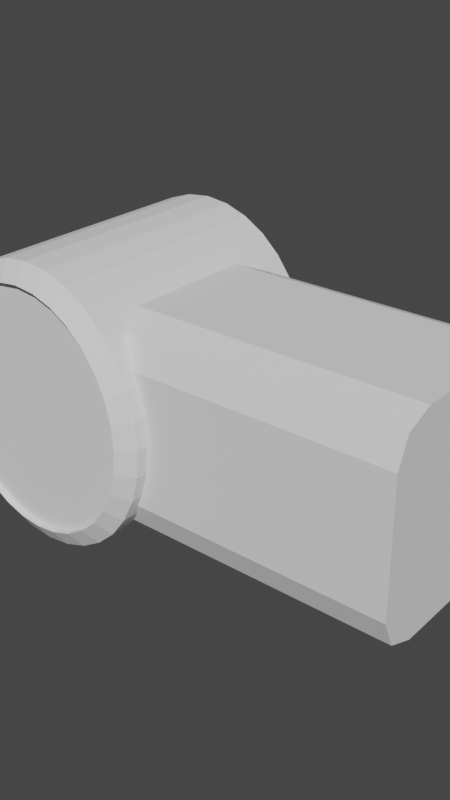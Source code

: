 # Source: simHand_id22.blend  (saved by Blender 2.93.20; exported with 4.5.12 LTS)
import bpy
from mathutils import Matrix  # noqa: F401  (used for matrix-valued properties, if any)

bpy.ops.wm.read_factory_settings(use_empty=True)
scene = bpy.context.scene
scene.name = 'Scene'

# ---- collections
col_collection = bpy.data.collections.new('Collection'); scene.collection.children.link(col_collection)

# ---- world
world_world = bpy.data.worlds.new('World'); scene.world = world_world
world_world.use_nodes = True; world_world.node_tree.nodes.clear()
_N = world_world.node_tree.nodes; _L = world_world.node_tree.links
n0 = _N.new('ShaderNodeOutputWorld'); n0.name = 'World Output'; n0.location = (300, 300)
n1 = _N.new('ShaderNodeBackground'); n1.name = 'Background'; n1.location = (10, 300)
n1.inputs[0].default_value = (0.05088, 0.05088, 0.05088, 1.0)
_L.new(n1.outputs[0], n0.inputs[0])
n0.is_active_output = True
world_world.color = (0.05088, 0.05088, 0.05088)
world_world.use_sun_shadow = False
world_world.sun_shadow_jitter_overblur = 0.0

# ---- meshes
me_cube_005 = bpy.data.meshes.new('Cube.005')
me_cube_005.from_pydata([(0.05473, -0.08259, -0.125), (0.05473, -0.1289, -0.07872), (0.05473, -0.1153, -0.1114), (0.05473, -0.1289, 0.07872), (0.05473, -0.08259, 0.125), (0.05473, -0.1153, 0.1114), (0.05473, 0.1211, -0.07872), (0.05473, 0.07485, -0.125), (0.05473, 0.1076, -0.1114), (0.05473, 0.07485, 0.125), (0.05473, 0.1211, 0.07872), (0.05473, 0.1076, 0.1114), (0.3047, -0.1289, -0.07872), (0.3047, -0.08259, -0.125), (0.3047, -0.1153, -0.1114), (0.3047, -0.08259, 0.125), (0.3047, -0.1289, 0.07872), (0.3047, -0.1153, 0.1114), (0.3047, 0.07485, -0.125), (0.3047, 0.1211, -0.07872), (0.3047, 0.1076, -0.1114), (0.3047, 0.1211, 0.07872), (0.3047, 0.07485, 0.125), (0.3047, 0.1076, 0.1114), (2.682e-07, 0.1435, 0.1673), (2.682e-07, -0.1435, 0.1673), (0.02025, 0.1435, 0.164), (0.02025, -0.1435, 0.164), (0.03972, 0.1435, 0.1545), (0.03972, -0.1435, 0.1545), (0.05766, 0.1435, 0.1391), (0.05766, -0.1435, 0.1391), (0.07339, 0.1435, 0.1183), (0.07339, -0.1435, 0.1183), (0.08629, 0.1435, 0.09292), (0.08629, -0.1435, 0.09292), (0.09589, 0.1435, 0.06401), (0.09589, -0.1435, 0.06401), (0.1018, 0.1435, 0.03263), (0.1018, -0.1435, 0.03263), (0.1038, 0.1435, -3.638e-08), (0.1038, -0.1435, -4.86e-08), (0.1018, 0.1435, -0.03263), (0.1018, -0.1435, -0.03263), (0.09589, 0.1435, -0.06401), (0.09589, -0.1435, -0.06401), (0.08629, 0.1435, -0.09292), (0.08629, -0.1435, -0.09293), (0.07339, 0.1435, -0.1183), (0.07339, -0.1435, -0.1183), (0.05766, 0.1435, -0.1391), (0.05766, -0.1435, -0.1391), (0.03972, 0.1435, -0.1545), (0.03972, -0.1435, -0.1545), (0.02025, 0.1435, -0.164), (0.02025, -0.1435, -0.164), (2.235e-07, 0.1435, -0.1673), (2.235e-07, -0.1435, -0.1673), (-0.02025, 0.1435, -0.164), (-0.02025, -0.1435, -0.164), (-0.03972, 0.1435, -0.1545), (-0.03972, -0.1435, -0.1545), (-0.05766, 0.1435, -0.1391), (-0.05766, -0.1435, -0.1391), (-0.07339, 0.1435, -0.1183), (-0.07339, -0.1435, -0.1183), (-0.08629, 0.1435, -0.09292), (-0.08629, -0.1435, -0.09292), (-0.09588, 0.1435, -0.06401), (-0.09588, -0.1435, -0.06401), (-0.1018, 0.1435, -0.03263), (-0.1018, -0.1435, -0.03263), (-0.1038, 0.1435, 1.125e-07), (-0.1038, -0.1435, 1.003e-07), (-0.1018, 0.1435, 0.03263), (-0.1018, -0.1435, 0.03263), (-0.09588, 0.1435, 0.06401), (-0.09588, -0.1435, 0.06401), (-0.08629, 0.1435, 0.09293), (-0.08629, -0.1435, 0.09293), (-0.07339, 0.1435, 0.1183), (-0.07339, -0.1435, 0.1183), (-0.05766, 0.1435, 0.1391), (-0.05766, -0.1435, 0.1391), (-0.03972, 0.1435, 0.1545), (-0.03972, -0.1435, 0.1545), (-0.02025, 0.1435, 0.164), (-0.02025, -0.1435, 0.164), (2.682e-07, 0.1435, 0.1673), (0.02025, 0.1435, 0.164), (0.02025, -0.1435, 0.164), (2.682e-07, -0.1435, 0.1673), (0.03972, 0.1435, 0.1545), (0.03972, -0.1435, 0.1545), (0.05766, 0.1435, 0.1391), (0.05766, -0.1435, 0.1391), (0.07339, 0.1435, 0.1183), (0.07339, -0.1435, 0.1183), (0.08629, 0.1435, 0.09292), (0.08629, -0.1435, 0.09292), (0.09589, 0.1435, 0.06401), (0.09589, -0.1435, 0.06401), (0.1018, 0.1435, 0.03263), (0.1018, -0.1435, 0.03263), (0.1038, 0.1435, -3.638e-08), (0.1038, -0.1435, -4.86e-08), (0.1018, 0.1435, -0.03263), (0.1018, -0.1435, -0.03263), (0.09589, 0.1435, -0.06401), (0.09589, -0.1435, -0.06401), (0.08629, 0.1435, -0.09292), (0.08629, -0.1435, -0.09293), (0.07339, 0.1435, -0.1183), (0.07339, -0.1435, -0.1183), (0.05766, 0.1435, -0.1391), (0.05766, -0.1435, -0.1391), (0.03972, 0.1435, -0.1545), (0.03972, -0.1435, -0.1545), (0.02025, 0.1435, -0.164), (0.02025, -0.1435, -0.164), (2.235e-07, 0.1435, -0.1673), (2.235e-07, -0.1435, -0.1673), (-0.02025, 0.1435, -0.164), (-0.02025, -0.1435, -0.164), (-0.03972, 0.1435, -0.1545), (-0.03972, -0.1435, -0.1545), (-0.05766, 0.1435, -0.1391), (-0.05766, -0.1435, -0.1391), (-0.07339, 0.1435, -0.1183), (-0.07339, -0.1435, -0.1183), (-0.08629, 0.1435, -0.09292), (-0.08629, -0.1435, -0.09292), (-0.09588, 0.1435, -0.06401), (-0.09588, -0.1435, -0.06401), (-0.1018, 0.1435, -0.03263), (-0.1018, -0.1435, -0.03263), (-0.1038, 0.1435, 1.125e-07), (-0.1038, -0.1435, 1.003e-07), (-0.1018, 0.1435, 0.03263), (-0.1018, -0.1435, 0.03263), (-0.09588, 0.1435, 0.06401), (-0.09588, -0.1435, 0.06401), (-0.08629, 0.1435, 0.09293), (-0.08629, -0.1435, 0.09293), (-0.07339, 0.1435, 0.1183), (-0.07339, -0.1435, 0.1183), (-0.05766, 0.1435, 0.1391), (-0.05766, -0.1435, 0.1391), (-0.03972, 0.1435, 0.1545), (-0.03972, -0.1435, 0.1545), (-0.02025, 0.1435, 0.164), (-0.02025, -0.1435, 0.164), (2.682e-07, 0.1435, 0.1673), (0.02025, 0.1435, 0.164), (0.02025, -0.1435, 0.164), (2.682e-07, -0.1435, 0.1673), (0.03972, 0.1435, 0.1545), (0.03972, -0.1435, 0.1545), (0.05766, 0.1435, 0.1391), (0.05766, -0.1435, 0.1391), (0.07339, 0.1435, 0.1183), (0.07339, -0.1435, 0.1183), (0.08629, 0.1435, 0.09292), (0.08629, -0.1435, 0.09292), (0.09589, 0.1435, 0.06401), (0.09589, -0.1435, 0.06401), (0.1018, 0.1435, 0.03263), (0.1018, -0.1435, 0.03263), (0.1038, 0.1435, -3.638e-08), (0.1038, -0.1435, -4.86e-08), (0.1018, 0.1435, -0.03263), (0.1018, -0.1435, -0.03263), (0.09589, 0.1435, -0.06401), (0.09589, -0.1435, -0.06401), (0.08629, 0.1435, -0.09292), (0.08629, -0.1435, -0.09293), (0.07339, 0.1435, -0.1183), (0.07339, -0.1435, -0.1183), (0.05766, 0.1435, -0.1391), (0.05766, -0.1435, -0.1391), (0.03972, 0.1435, -0.1545), (0.03972, -0.1435, -0.1545), (0.02025, 0.1435, -0.164), (0.02025, -0.1435, -0.164), (2.235e-07, 0.1435, -0.1673), (2.235e-07, -0.1435, -0.1673), (-0.02025, 0.1435, -0.164), (-0.02025, -0.1435, -0.164), (-0.03972, 0.1435, -0.1545), (-0.03972, -0.1435, -0.1545), (-0.05766, 0.1435, -0.1391), (-0.05766, -0.1435, -0.1391), (-0.07339, 0.1435, -0.1183), (-0.07339, -0.1435, -0.1183), (-0.08629, 0.1435, -0.09292), (-0.08629, -0.1435, -0.09292), (-0.09588, 0.1435, -0.06401), (-0.09588, -0.1435, -0.06401), (-0.1018, 0.1435, -0.03263), (-0.1018, -0.1435, -0.03263), (-0.1038, 0.1435, 1.125e-07), (-0.1038, -0.1435, 1.003e-07), (-0.1018, 0.1435, 0.03263), (-0.1018, -0.1435, 0.03263), (-0.09588, 0.1435, 0.06401), (-0.09588, -0.1435, 0.06401), (-0.08629, 0.1435, 0.09293), (-0.08629, -0.1435, 0.09293), (-0.07339, 0.1435, 0.1183), (-0.07339, -0.1435, 0.1183), (-0.05766, 0.1435, 0.1391), (-0.05766, -0.1435, 0.1391), (-0.03972, 0.1435, 0.1545), (-0.03972, -0.1435, 0.1545), (-0.02025, 0.1435, 0.164), (-0.02025, -0.1435, 0.164), (2.682e-07, 0.1581, 0.1453), (0.01759, 0.1581, 0.1425), (0.01759, -0.1581, 0.1425), (2.682e-07, -0.1581, 0.1453), (0.03451, 0.1581, 0.1343), (0.03451, -0.1581, 0.1343), (0.0501, 0.1581, 0.1208), (0.0501, -0.1581, 0.1208), (0.06376, 0.1581, 0.1028), (0.06376, -0.1581, 0.1028), (0.07498, 0.1581, 0.08074), (0.07498, -0.1581, 0.08074), (0.08331, 0.1581, 0.05561), (0.08331, -0.1581, 0.05561), (0.08844, 0.1581, 0.02835), (0.08844, -0.1581, 0.02835), (0.09018, 0.1581, -3.228e-08), (0.09018, -0.1581, -4.254e-08), (0.08844, 0.1581, -0.02835), (0.08844, -0.1581, -0.02835), (0.08331, 0.1581, -0.05561), (0.08331, -0.1581, -0.05561), (0.07498, 0.1581, -0.08074), (0.07498, -0.1581, -0.08074), (0.06376, 0.1581, -0.1028), (0.06376, -0.1581, -0.1028), (0.0501, 0.1581, -0.1208), (0.0501, -0.1581, -0.1208), (0.03451, 0.1581, -0.1343), (0.03451, -0.1581, -0.1343), (0.01759, 0.1581, -0.1425), (0.01759, -0.1581, -0.1425), (2.384e-07, 0.1581, -0.1453), (2.384e-07, -0.1581, -0.1453), (-0.01759, 0.1581, -0.1425), (-0.01759, -0.1581, -0.1425), (-0.03451, 0.1581, -0.1343), (-0.03451, -0.1581, -0.1343), (-0.0501, 0.1581, -0.1208), (-0.0501, -0.1581, -0.1208), (-0.06376, 0.1581, -0.1028), (-0.06376, -0.1581, -0.1028), (-0.07498, 0.1581, -0.08074), (-0.07498, -0.1581, -0.08074), (-0.08331, 0.1581, -0.05561), (-0.08331, -0.1581, -0.05561), (-0.08844, 0.1581, -0.02835), (-0.08844, -0.1581, -0.02835), (-0.09018, 0.1581, 9.706e-08), (-0.09018, -0.1581, 8.681e-08), (-0.08844, 0.1581, 0.02835), (-0.08844, -0.1581, 0.02835), (-0.08331, 0.1581, 0.05561), (-0.08331, -0.1581, 0.05561), (-0.07498, 0.1581, 0.08074), (-0.07498, -0.1581, 0.08074), (-0.06376, 0.1581, 0.1028), (-0.06376, -0.1581, 0.1028), (-0.0501, 0.1581, 0.1208), (-0.0501, -0.1581, 0.1208), (-0.03451, 0.1581, 0.1343), (-0.03451, -0.1581, 0.1343), (-0.01759, 0.1581, 0.1425), (-0.01759, -0.1581, 0.1425), (2.682e-07, 0.1581, 0.1453), (0.01759, 0.1581, 0.1425), (0.01759, -0.1581, 0.1425), (2.682e-07, -0.1581, 0.1453), (0.03451, 0.1581, 0.1343), (0.03451, -0.1581, 0.1343), (0.0501, 0.1581, 0.1208), (0.0501, -0.1581, 0.1208), (0.06376, 0.1581, 0.1028), (0.06376, -0.1581, 0.1028), (0.07498, 0.1581, 0.08074), (0.07498, -0.1581, 0.08074), (0.08331, 0.1581, 0.05561), (0.08331, -0.1581, 0.05561), (0.08844, 0.1581, 0.02835), (0.08844, -0.1581, 0.02835), (0.09018, 0.1581, -3.228e-08), (0.09018, -0.1581, -4.254e-08), (0.08844, 0.1581, -0.02835), (0.08844, -0.1581, -0.02835), (0.08331, 0.1581, -0.05561), (0.08331, -0.1581, -0.05561), (0.07498, 0.1581, -0.08074), (0.07498, -0.1581, -0.08074), (0.06376, 0.1581, -0.1028), (0.06376, -0.1581, -0.1028), (0.0501, 0.1581, -0.1208), (0.0501, -0.1581, -0.1208), (0.03451, 0.1581, -0.1343), (0.03451, -0.1581, -0.1343), (0.01759, 0.1581, -0.1425), (0.01759, -0.1581, -0.1425), (2.384e-07, 0.1581, -0.1453), (2.384e-07, -0.1581, -0.1453), (-0.01759, 0.1581, -0.1425), (-0.01759, -0.1581, -0.1425), (-0.03451, 0.1581, -0.1343), (-0.03451, -0.1581, -0.1343), (-0.0501, 0.1581, -0.1208), (-0.0501, -0.1581, -0.1208), (-0.06376, 0.1581, -0.1028), (-0.06376, -0.1581, -0.1028), (-0.07498, 0.1581, -0.08074), (-0.07498, -0.1581, -0.08074), (-0.08331, 0.1581, -0.05561), (-0.08331, -0.1581, -0.05561), (-0.08844, 0.1581, -0.02835), (-0.08844, -0.1581, -0.02835), (-0.09018, 0.1581, 9.706e-08), (-0.09018, -0.1581, 8.681e-08), (-0.08844, 0.1581, 0.02835), (-0.08844, -0.1581, 0.02835), (-0.08331, 0.1581, 0.05561), (-0.08331, -0.1581, 0.05561), (-0.07498, 0.1581, 0.08074), (-0.07498, -0.1581, 0.08074), (-0.06376, 0.1581, 0.1028), (-0.06376, -0.1581, 0.1028), (-0.0501, 0.1581, 0.1208), (-0.0501, -0.1581, 0.1208), (-0.03451, 0.1581, 0.1343), (-0.03451, -0.1581, 0.1343), (-0.01759, 0.1581, 0.1425), (-0.01759, -0.1581, 0.1425), (2.682e-07, 0.1505, 0.1453), (0.01759, 0.1505, 0.1425), (0.01759, -0.1505, 0.1425), (2.682e-07, -0.1505, 0.1453), (0.03451, 0.1505, 0.1343), (0.03451, -0.1505, 0.1343), (0.0501, 0.1505, 0.1208), (0.0501, -0.1505, 0.1208), (0.06376, 0.1505, 0.1028), (0.06376, -0.1505, 0.1028), (0.07498, 0.1505, 0.08074), (0.07498, -0.1505, 0.08074), (0.08331, 0.1505, 0.05561), (0.08331, -0.1505, 0.05561), (0.08844, 0.1505, 0.02835), (0.08844, -0.1505, 0.02835), (0.09018, 0.1505, -3.116e-08), (0.09018, -0.1505, -4.367e-08), (0.08844, 0.1505, -0.02835), (0.08844, -0.1505, -0.02835), (0.08331, 0.1505, -0.05561), (0.08331, -0.1505, -0.05561), (0.07498, 0.1505, -0.08074), (0.07498, -0.1505, -0.08074), (0.06376, 0.1505, -0.1028), (0.06376, -0.1505, -0.1028), (0.0501, 0.1505, -0.1208), (0.0501, -0.1505, -0.1208), (0.03451, 0.1505, -0.1343), (0.03451, -0.1505, -0.1343), (0.01759, 0.1505, -0.1425), (0.01759, -0.1505, -0.1425), (2.384e-07, 0.1505, -0.1453), (2.384e-07, -0.1505, -0.1453), (-0.01759, 0.1505, -0.1425), (-0.01759, -0.1505, -0.1425), (-0.03451, 0.1505, -0.1343), (-0.03451, -0.1505, -0.1343), (-0.0501, 0.1505, -0.1208), (-0.0501, -0.1505, -0.1208), (-0.06376, 0.1505, -0.1028), (-0.06376, -0.1505, -0.1028), (-0.07498, 0.1505, -0.08074), (-0.07498, -0.1505, -0.08074), (-0.08331, 0.1505, -0.05561), (-0.08331, -0.1505, -0.05561), (-0.08844, 0.1505, -0.02835), (-0.08844, -0.1505, -0.02835), (-0.09018, 0.1505, 9.819e-08), (-0.09018, -0.1505, 8.568e-08), (-0.08844, 0.1505, 0.02835), (-0.08844, -0.1505, 0.02835), (-0.08331, 0.1505, 0.05561), (-0.08331, -0.1505, 0.05561), (-0.07498, 0.1505, 0.08074), (-0.07498, -0.1505, 0.08074), (-0.06376, 0.1505, 0.1028), (-0.06376, -0.1505, 0.1028), (-0.0501, 0.1505, 0.1208), (-0.0501, -0.1505, 0.1208), (-0.03451, 0.1505, 0.1343), (-0.03451, -0.1505, 0.1343), (-0.01759, 0.1505, 0.1425), (-0.01759, -0.1505, 0.1425)], [], [(12, 16, 3, 1), (18, 20, 19, 21, 23, 22, 15, 17, 16, 12, 14, 13), (22, 9, 4, 15), (0, 2, 1, 3, 5, 4, 9, 11, 10, 6, 8, 7), (6, 10, 21, 19), (18, 7, 8, 20), (20, 8, 6, 19), (9, 22, 23, 11), (11, 23, 21, 10), (0, 13, 14, 2), (2, 14, 12, 1), (15, 4, 5, 17), (17, 5, 3, 16), (7, 18, 13, 0), (24, 25, 27, 26), (26, 27, 29, 28), (28, 29, 31, 30), (30, 31, 33, 32), (32, 33, 35, 34), (34, 35, 37, 36), (36, 37, 39, 38), (38, 39, 41, 40), (40, 41, 43, 42), (42, 43, 45, 44), (44, 45, 47, 46), (46, 47, 49, 48), (48, 49, 51, 50), (50, 51, 53, 52), (52, 53, 55, 54), (54, 55, 57, 56), (56, 57, 59, 58), (58, 59, 61, 60), (60, 61, 63, 62), (62, 63, 65, 64), (64, 65, 67, 66), (66, 67, 69, 68), (68, 69, 71, 70), (70, 71, 73, 72), (72, 73, 75, 74), (74, 75, 77, 76), (76, 77, 79, 78), (78, 79, 81, 80), (80, 81, 83, 82), (82, 83, 85, 84), (61, 59, 123, 125), (84, 85, 87, 86), (86, 87, 25, 24), (76, 78, 142, 140), (150, 88, 152, 214), (99, 97, 161, 163), (27, 25, 91, 90), (79, 77, 141, 143), (42, 44, 108, 106), (60, 62, 126, 124), (45, 43, 107, 109), (78, 80, 144, 142), (63, 61, 125, 127), (26, 28, 92, 89), (81, 79, 143, 145), (44, 46, 110, 108), (29, 27, 90, 93), (62, 64, 128, 126), (47, 45, 109, 111), (80, 82, 146, 144), (65, 63, 127, 129), (28, 30, 94, 92), (83, 81, 145, 147), (46, 48, 112, 110), (31, 29, 93, 95), (64, 66, 130, 128), (49, 47, 111, 113), (82, 84, 148, 146), (67, 65, 129, 131), (30, 32, 96, 94), (85, 83, 147, 149), (48, 50, 114, 112), (33, 31, 95, 97), (66, 68, 132, 130), (51, 49, 113, 115), (84, 86, 150, 148), (69, 67, 131, 133), (32, 34, 98, 96), (87, 85, 149, 151), (50, 52, 116, 114), (35, 33, 97, 99), (68, 70, 134, 132), (53, 51, 115, 117), (86, 24, 88, 150), (71, 69, 133, 135), (34, 36, 100, 98), (25, 87, 151, 91), (52, 54, 118, 116), (37, 35, 99, 101), (70, 72, 136, 134), (55, 53, 117, 119), (73, 71, 135, 137), (36, 38, 102, 100), (54, 56, 120, 118), (39, 37, 101, 103), (72, 74, 138, 136), (57, 55, 119, 121), (75, 73, 137, 139), (38, 40, 104, 102), (56, 58, 122, 120), (41, 39, 103, 105), (74, 76, 140, 138), (59, 57, 121, 123), (77, 75, 139, 141), (40, 42, 106, 104), (58, 60, 124, 122), (43, 41, 105, 107), (24, 26, 89, 88), (193, 191, 255, 257), (164, 166, 230, 228), (124, 126, 190, 188), (98, 100, 164, 162), (91, 151, 215, 155), (127, 125, 189, 191), (101, 99, 163, 165), (126, 128, 192, 190), (100, 102, 166, 164), (129, 127, 191, 193), (103, 101, 165, 167), (128, 130, 194, 192), (102, 104, 168, 166), (131, 129, 193, 195), (105, 103, 167, 169), (130, 132, 196, 194), (104, 106, 170, 168), (133, 131, 195, 197), (107, 105, 169, 171), (132, 134, 198, 196), (106, 108, 172, 170), (135, 133, 197, 199), (109, 107, 171, 173), (134, 136, 200, 198), (108, 110, 174, 172), (137, 135, 199, 201), (111, 109, 173, 175), (136, 138, 202, 200), (110, 112, 176, 174), (139, 137, 201, 203), (113, 111, 175, 177), (138, 140, 204, 202), (112, 114, 178, 176), (141, 139, 203, 205), (115, 113, 177, 179), (140, 142, 206, 204), (114, 116, 180, 178), (88, 89, 153, 152), (143, 141, 205, 207), (117, 115, 179, 181), (90, 91, 155, 154), (142, 144, 208, 206), (116, 118, 182, 180), (89, 92, 156, 153), (145, 143, 207, 209), (119, 117, 181, 183), (93, 90, 154, 157), (144, 146, 210, 208), (118, 120, 184, 182), (92, 94, 158, 156), (147, 145, 209, 211), (121, 119, 183, 185), (95, 93, 157, 159), (146, 148, 212, 210), (120, 122, 186, 184), (94, 96, 160, 158), (149, 147, 211, 213), (123, 121, 185, 187), (97, 95, 159, 161), (148, 150, 214, 212), (122, 124, 188, 186), (96, 98, 162, 160), (151, 149, 213, 215), (125, 123, 187, 189), (258, 260, 324, 322), (233, 231, 295, 297), (167, 165, 229, 231), (192, 194, 258, 256), (166, 168, 232, 230), (195, 193, 257, 259), (169, 167, 231, 233), (194, 196, 260, 258), (168, 170, 234, 232), (197, 195, 259, 261), (171, 169, 233, 235), (196, 198, 262, 260), (170, 172, 236, 234), (199, 197, 261, 263), (173, 171, 235, 237), (198, 200, 264, 262), (172, 174, 238, 236), (201, 199, 263, 265), (175, 173, 237, 239), (200, 202, 266, 264), (174, 176, 240, 238), (203, 201, 265, 267), (177, 175, 239, 241), (202, 204, 268, 266), (176, 178, 242, 240), (205, 203, 267, 269), (179, 177, 241, 243), (204, 206, 270, 268), (178, 180, 244, 242), (152, 153, 217, 216), (207, 205, 269, 271), (181, 179, 243, 245), (154, 155, 219, 218), (206, 208, 272, 270), (180, 182, 246, 244), (153, 156, 220, 217), (209, 207, 271, 273), (183, 181, 245, 247), (157, 154, 218, 221), (208, 210, 274, 272), (182, 184, 248, 246), (156, 158, 222, 220), (211, 209, 273, 275), (185, 183, 247, 249), (159, 157, 221, 223), (210, 212, 276, 274), (184, 186, 250, 248), (158, 160, 224, 222), (213, 211, 275, 277), (187, 185, 249, 251), (161, 159, 223, 225), (212, 214, 278, 276), (186, 188, 252, 250), (160, 162, 226, 224), (215, 213, 277, 279), (189, 187, 251, 253), (163, 161, 225, 227), (214, 152, 216, 278), (188, 190, 254, 252), (162, 164, 228, 226), (155, 215, 279, 219), (191, 189, 253, 255), (165, 163, 227, 229), (190, 192, 256, 254), (327, 325, 389, 391), (298, 300, 364, 362), (232, 234, 298, 296), (261, 259, 323, 325), (235, 233, 297, 299), (260, 262, 326, 324), (234, 236, 300, 298), (263, 261, 325, 327), (237, 235, 299, 301), (262, 264, 328, 326), (236, 238, 302, 300), (265, 263, 327, 329), (239, 237, 301, 303), (264, 266, 330, 328), (238, 240, 304, 302), (267, 265, 329, 331), (241, 239, 303, 305), (266, 268, 332, 330), (240, 242, 306, 304), (269, 267, 331, 333), (243, 241, 305, 307), (268, 270, 334, 332), (242, 244, 308, 306), (216, 217, 281, 280), (271, 269, 333, 335), (245, 243, 307, 309), (218, 219, 283, 282), (270, 272, 336, 334), (244, 246, 310, 308), (217, 220, 284, 281), (273, 271, 335, 337), (247, 245, 309, 311), (221, 218, 282, 285), (272, 274, 338, 336), (246, 248, 312, 310), (220, 222, 286, 284), (275, 273, 337, 339), (249, 247, 311, 313), (223, 221, 285, 287), (274, 276, 340, 338), (248, 250, 314, 312), (222, 224, 288, 286), (277, 275, 339, 341), (251, 249, 313, 315), (225, 223, 287, 289), (276, 278, 342, 340), (250, 252, 316, 314), (224, 226, 290, 288), (279, 277, 341, 343), (253, 251, 315, 317), (227, 225, 289, 291), (278, 216, 280, 342), (252, 254, 318, 316), (226, 228, 292, 290), (219, 279, 343, 283), (255, 253, 317, 319), (229, 227, 291, 293), (254, 256, 320, 318), (228, 230, 294, 292), (257, 255, 319, 321), (231, 229, 293, 295), (256, 258, 322, 320), (230, 232, 296, 294), (259, 257, 321, 323), (346, 347, 407, 405, 403, 401, 399, 397, 395, 393, 391, 389, 387, 385, 383, 381, 379, 377, 375, 373, 371, 369, 367, 365, 363, 361, 359, 357, 355, 353, 351, 349), (344, 345, 348, 350, 352, 354, 356, 358, 360, 362, 364, 366, 368, 370, 372, 374, 376, 378, 380, 382, 384, 386, 388, 390, 392, 394, 396, 398, 400, 402, 404, 406), (301, 299, 363, 365), (326, 328, 392, 390), (300, 302, 366, 364), (329, 327, 391, 393), (303, 301, 365, 367), (328, 330, 394, 392), (302, 304, 368, 366), (331, 329, 393, 395), (305, 303, 367, 369), (330, 332, 396, 394), (304, 306, 370, 368), (333, 331, 395, 397), (307, 305, 369, 371), (332, 334, 398, 396), (306, 308, 372, 370), (280, 281, 345, 344), (335, 333, 397, 399), (309, 307, 371, 373), (282, 283, 347, 346), (334, 336, 400, 398), (308, 310, 374, 372), (281, 284, 348, 345), (337, 335, 399, 401), (311, 309, 373, 375), (285, 282, 346, 349), (336, 338, 402, 400), (310, 312, 376, 374), (284, 286, 350, 348), (339, 337, 401, 403), (313, 311, 375, 377), (287, 285, 349, 351), (338, 340, 404, 402), (312, 314, 378, 376), (286, 288, 352, 350), (341, 339, 403, 405), (315, 313, 377, 379), (289, 287, 351, 353), (340, 342, 406, 404), (314, 316, 380, 378), (288, 290, 354, 352), (343, 341, 405, 407), (317, 315, 379, 381), (291, 289, 353, 355), (342, 280, 344, 406), (316, 318, 382, 380), (290, 292, 356, 354), (283, 343, 407, 347), (319, 317, 381, 383), (293, 291, 355, 357), (318, 320, 384, 382), (292, 294, 358, 356), (321, 319, 383, 385), (295, 293, 357, 359), (320, 322, 386, 384), (294, 296, 360, 358), (323, 321, 385, 387), (297, 295, 359, 361), (322, 324, 388, 386), (296, 298, 362, 360), (325, 323, 387, 389), (299, 297, 361, 363), (324, 326, 390, 388)])
_uv = me_cube_005.uv_layers.new(name='UVMap')
_uv.uv.foreach_set('vector', [0.4213, 0.75, 0.5787, 0.75, 0.5787, 1.0, 0.4213, 1.0, 0.375, 0.5463, 0.3886, 0.5136, 0.4213, 0.5, 0.5787, 0.5, 0.6114, 0.5136, 0.625, 0.5463, 0.625, 0.7037, 0.6114, 0.7364, 0.5787, 0.75, 0.4213, 0.75, 0.3886, 0.7364, 0.375, 0.7037, 0.625, 0.5463, 0.875, 0.5463, 0.875, 0.7037, 0.625, 0.7037, 0.375, 0.04628, 0.3886, 0.01355, 0.4213, 0.0, 0.5787, 0.0, 0.6114, 0.01355, 0.625, 0.04628, 0.625, 0.2037, 0.6114, 0.2364, 0.5787, 0.25, 0.4213, 0.25, 0.3886, 0.2364, 0.375, 0.2037, 0.4213, 0.25, 0.5787, 0.25, 0.5787, 0.5, 0.4213, 0.5, 0.375, 0.5463, 0.125, 0.5463, 0.125, 0.5, 0.375, 0.5, 0.375, 0.5, 0.375, 0.25, 0.4213, 0.25, 0.4213, 0.5, 0.875, 0.5463, 0.625, 0.5463, 0.625, 0.5, 0.875, 0.5, 0.625, 0.25, 0.625, 0.5, 0.5787, 0.5, 0.5787, 0.25, 0.125, 0.7037, 0.375, 0.7037, 0.375, 0.75, 0.125, 0.75, 0.375, 1.0, 0.375, 0.75, 0.4213, 0.75, 0.4213, 1.0, 0.625, 0.7037, 0.875, 0.7037, 0.875, 0.75, 0.625, 0.75, 0.625, 0.75, 0.625, 1.0, 0.5787, 1.0, 0.5787, 0.75, 0.125, 0.5463, 0.375, 0.5463, 0.375, 0.7037, 0.125, 0.7037, 1.0, 0.5, 1.0, 1.0, 0.9688, 1.0, 0.9688, 0.5, 0.9688, 0.5, 0.9688, 1.0, 0.9375, 1.0, 0.9375, 0.5, 0.9375, 0.5, 0.9375, 1.0, 0.9062, 1.0, 0.9062, 0.5, 0.9062, 0.5, 0.9062, 1.0, 0.875, 1.0, 0.875, 0.5, 0.875, 0.5, 0.875, 1.0, 0.8438, 1.0, 0.8438, 0.5, 0.8438, 0.5, 0.8438, 1.0, 0.8125, 1.0, 0.8125, 0.5, 0.8125, 0.5, 0.8125, 1.0, 0.7812, 1.0, 0.7812, 0.5, 0.7812, 0.5, 0.7812, 1.0, 0.75, 1.0, 0.75, 0.5, 0.75, 0.5, 0.75, 1.0, 0.7188, 1.0, 0.7188, 0.5, 0.7188, 0.5, 0.7188, 1.0, 0.6875, 1.0, 0.6875, 0.5, 0.6875, 0.5, 0.6875, 1.0, 0.6562, 1.0, 0.6562, 0.5, 0.6562, 0.5, 0.6562, 1.0, 0.625, 1.0, 0.625, 0.5, 0.625, 0.5, 0.625, 1.0, 0.5938, 1.0, 0.5938, 0.5, 0.5938, 0.5, 0.5938, 1.0, 0.5625, 1.0, 0.5625, 0.5, 0.5625, 0.5, 0.5625, 1.0, 0.5312, 1.0, 0.5312, 0.5, 0.5312, 0.5, 0.5312, 1.0, 0.5, 1.0, 0.5, 0.5, 0.5, 0.5, 0.5, 1.0, 0.4688, 1.0, 0.4688, 0.5, 0.4688, 0.5, 0.4688, 1.0, 0.4375, 1.0, 0.4375, 0.5, 0.4375, 0.5, 0.4375, 1.0, 0.4062, 1.0, 0.4062, 0.5, 0.4062, 0.5, 0.4062, 1.0, 0.375, 1.0, 0.375, 0.5, 0.375, 0.5, 0.375, 1.0, 0.3438, 1.0, 0.3438, 0.5, 0.3438, 0.5, 0.3438, 1.0, 0.3125, 1.0, 0.3125, 0.5, 0.3125, 0.5, 0.3125, 1.0, 0.2812, 1.0, 0.2812, 0.5, 0.2812, 0.5, 0.2812, 1.0, 0.25, 1.0, 0.25, 0.5, 0.25, 0.5, 0.25, 1.0, 0.2188, 1.0, 0.2188, 0.5, 0.2188, 0.5, 0.2188, 1.0, 0.1875, 1.0, 0.1875, 0.5, 0.1875, 0.5, 0.1875, 1.0, 0.1562, 1.0, 0.1562, 0.5, 0.1562, 0.5, 0.1562, 1.0, 0.125, 1.0, 0.125, 0.5, 0.125, 0.5, 0.125, 1.0, 0.09375, 1.0, 0.09375, 0.5, 0.09375, 0.5, 0.09375, 1.0, 0.0625, 1.0, 0.0625, 0.5, 0.4375, 1.0, 0.4688, 1.0, 0.4688, 1.0, 0.4375, 1.0, 0.0625, 0.5, 0.0625, 1.0, 0.03125, 1.0, 0.03125, 0.5, 0.03125, 0.5, 0.03125, 1.0, 0.0, 1.0, 0.0, 0.5, 0.1875, 0.5, 0.1562, 0.5, 0.1562, 0.5, 0.1875, 0.5, 0.03125, 0.5, 0.0, 0.5, 0.0, 0.5, 0.03125, 0.5, 0.8438, 1.0, 0.875, 1.0, 0.875, 1.0, 0.8438, 1.0, 0.9688, 1.0, 1.0, 1.0, 1.0, 1.0, 0.9688, 1.0, 0.1562, 1.0, 0.1875, 1.0, 0.1875, 1.0, 0.1562, 1.0, 0.7188, 0.5, 0.6875, 0.5, 0.6875, 0.5, 0.7188, 0.5, 0.4375, 0.5, 0.4062, 0.5, 0.4062, 0.5, 0.4375, 0.5, 0.6875, 1.0, 0.7188, 1.0, 0.7188, 1.0, 0.6875, 1.0, 0.1562, 0.5, 0.125, 0.5, 0.125, 0.5, 0.1562, 0.5, 0.4062, 1.0, 0.4375, 1.0, 0.4375, 1.0, 0.4062, 1.0, 0.9688, 0.5, 0.9375, 0.5, 0.9375, 0.5, 0.9688, 0.5, 0.125, 1.0, 0.1562, 1.0, 0.1562, 1.0, 0.125, 1.0, 0.6875, 0.5, 0.6562, 0.5, 0.6562, 0.5, 0.6875, 0.5, 0.9375, 1.0, 0.9688, 1.0, 0.9688, 1.0, 0.9375, 1.0, 0.4062, 0.5, 0.375, 0.5, 0.375, 0.5, 0.4062, 0.5, 0.6562, 1.0, 0.6875, 1.0, 0.6875, 1.0, 0.6562, 1.0, 0.125, 0.5, 0.09375, 0.5, 0.09375, 0.5, 0.125, 0.5, 0.375, 1.0, 0.4062, 1.0, 0.4062, 1.0, 0.375, 1.0, 0.9375, 0.5, 0.9062, 0.5, 0.9062, 0.5, 0.9375, 0.5, 0.09375, 1.0, 0.125, 1.0, 0.125, 1.0, 0.09375, 1.0, 0.6562, 0.5, 0.625, 0.5, 0.625, 0.5, 0.6562, 0.5, 0.9062, 1.0, 0.9375, 1.0, 0.9375, 1.0, 0.9062, 1.0, 0.375, 0.5, 0.3438, 0.5, 0.3438, 0.5, 0.375, 0.5, 0.625, 1.0, 0.6562, 1.0, 0.6562, 1.0, 0.625, 1.0, 0.09375, 0.5, 0.0625, 0.5, 0.0625, 0.5, 0.09375, 0.5, 0.3438, 1.0, 0.375, 1.0, 0.375, 1.0, 0.3438, 1.0, 0.9062, 0.5, 0.875, 0.5, 0.875, 0.5, 0.9062, 0.5, 0.0625, 1.0, 0.09375, 1.0, 0.09375, 1.0, 0.0625, 1.0, 0.625, 0.5, 0.5938, 0.5, 0.5938, 0.5, 0.625, 0.5, 0.875, 1.0, 0.9062, 1.0, 0.9062, 1.0, 0.875, 1.0, 0.3438, 0.5, 0.3125, 0.5, 0.3125, 0.5, 0.3438, 0.5, 0.5938, 1.0, 0.625, 1.0, 0.625, 1.0, 0.5938, 1.0, 0.0625, 0.5, 0.03125, 0.5, 0.03125, 0.5, 0.0625, 0.5, 0.3125, 1.0, 0.3438, 1.0, 0.3438, 1.0, 0.3125, 1.0, 0.875, 0.5, 0.8438, 0.5, 0.8438, 0.5, 0.875, 0.5, 0.03125, 1.0, 0.0625, 1.0, 0.0625, 1.0, 0.03125, 1.0, 0.5938, 0.5, 0.5625, 0.5, 0.5625, 0.5, 0.5938, 0.5, 0.8438, 1.0, 0.875, 1.0, 0.875, 1.0, 0.8438, 1.0, 0.3125, 0.5, 0.2812, 0.5, 0.2812, 0.5, 0.3125, 0.5, 0.5625, 1.0, 0.5938, 1.0, 0.5938, 1.0, 0.5625, 1.0, 0.03125, 0.5, 0.0, 0.5, 0.0, 0.5, 0.03125, 0.5, 0.2812, 1.0, 0.3125, 1.0, 0.3125, 1.0, 0.2812, 1.0, 0.8438, 0.5, 0.8125, 0.5, 0.8125, 0.5, 0.8438, 0.5, 0.0, 1.0, 0.03125, 1.0, 0.03125, 1.0, 0.0, 1.0, 0.5625, 0.5, 0.5312, 0.5, 0.5312, 0.5, 0.5625, 0.5, 0.8125, 1.0, 0.8438, 1.0, 0.8438, 1.0, 0.8125, 1.0, 0.2812, 0.5, 0.25, 0.5, 0.25, 0.5, 0.2812, 0.5, 0.5312, 1.0, 0.5625, 1.0, 0.5625, 1.0, 0.5312, 1.0, 0.25, 1.0, 0.2812, 1.0, 0.2812, 1.0, 0.25, 1.0, 0.8125, 0.5, 0.7812, 0.5, 0.7812, 0.5, 0.8125, 0.5, 0.5312, 0.5, 0.5, 0.5, 0.5, 0.5, 0.5312, 0.5, 0.7812, 1.0, 0.8125, 1.0, 0.8125, 1.0, 0.7812, 1.0, 0.25, 0.5, 0.2188, 0.5, 0.2188, 0.5, 0.25, 0.5, 0.5, 1.0, 0.5312, 1.0, 0.5312, 1.0, 0.5, 1.0, 0.2188, 1.0, 0.25, 1.0, 0.25, 1.0, 0.2188, 1.0, 0.7812, 0.5, 0.75, 0.5, 0.75, 0.5, 0.7812, 0.5, 0.5, 0.5, 0.4688, 0.5, 0.4688, 0.5, 0.5, 0.5, 0.75, 1.0, 0.7812, 1.0, 0.7812, 1.0, 0.75, 1.0, 0.2188, 0.5, 0.1875, 0.5, 0.1875, 0.5, 0.2188, 0.5, 0.4688, 1.0, 0.5, 1.0, 0.5, 1.0, 0.4688, 1.0, 0.1875, 1.0, 0.2188, 1.0, 0.2188, 1.0, 0.1875, 1.0, 0.75, 0.5, 0.7188, 0.5, 0.7188, 0.5, 0.75, 0.5, 0.4688, 0.5, 0.4375, 0.5, 0.4375, 0.5, 0.4688, 0.5, 0.7188, 1.0, 0.75, 1.0, 0.75, 1.0, 0.7188, 1.0, 1.0, 0.5, 0.9688, 0.5, 0.9688, 0.5, 1.0, 0.5, 0.375, 1.0, 0.4062, 1.0, 0.4062, 1.0, 0.375, 1.0, 0.8125, 0.5, 0.7812, 0.5, 0.7812, 0.5, 0.8125, 0.5, 0.4375, 0.5, 0.4062, 0.5, 0.4062, 0.5, 0.4375, 0.5, 0.8438, 0.5, 0.8125, 0.5, 0.8125, 0.5, 0.8438, 0.5, 0.0, 1.0, 0.03125, 1.0, 0.03125, 1.0, 0.0, 1.0, 0.4062, 1.0, 0.4375, 1.0, 0.4375, 1.0, 0.4062, 1.0, 0.8125, 1.0, 0.8438, 1.0, 0.8438, 1.0, 0.8125, 1.0, 0.4062, 0.5, 0.375, 0.5, 0.375, 0.5, 0.4062, 0.5, 0.8125, 0.5, 0.7812, 0.5, 0.7812, 0.5, 0.8125, 0.5, 0.375, 1.0, 0.4062, 1.0, 0.4062, 1.0, 0.375, 1.0, 0.7812, 1.0, 0.8125, 1.0, 0.8125, 1.0, 0.7812, 1.0, 0.375, 0.5, 0.3438, 0.5, 0.3438, 0.5, 0.375, 0.5, 0.7812, 0.5, 0.75, 0.5, 0.75, 0.5, 0.7812, 0.5, 0.3438, 1.0, 0.375, 1.0, 0.375, 1.0, 0.3438, 1.0, 0.75, 1.0, 0.7812, 1.0, 0.7812, 1.0, 0.75, 1.0, 0.3438, 0.5, 0.3125, 0.5, 0.3125, 0.5, 0.3438, 0.5, 0.75, 0.5, 0.7188, 0.5, 0.7188, 0.5, 0.75, 0.5, 0.3125, 1.0, 0.3438, 1.0, 0.3438, 1.0, 0.3125, 1.0, 0.7188, 1.0, 0.75, 1.0, 0.75, 1.0, 0.7188, 1.0, 0.3125, 0.5, 0.2812, 0.5, 0.2812, 0.5, 0.3125, 0.5, 0.7188, 0.5, 0.6875, 0.5, 0.6875, 0.5, 0.7188, 0.5, 0.2812, 1.0, 0.3125, 1.0, 0.3125, 1.0, 0.2812, 1.0, 0.6875, 1.0, 0.7188, 1.0, 0.7188, 1.0, 0.6875, 1.0, 0.2812, 0.5, 0.25, 0.5, 0.25, 0.5, 0.2812, 0.5, 0.6875, 0.5, 0.6562, 0.5, 0.6562, 0.5, 0.6875, 0.5, 0.25, 1.0, 0.2812, 1.0, 0.2812, 1.0, 0.25, 1.0, 0.6562, 1.0, 0.6875, 1.0, 0.6875, 1.0, 0.6562, 1.0, 0.25, 0.5, 0.2188, 0.5, 0.2188, 0.5, 0.25, 0.5, 0.6562, 0.5, 0.625, 0.5, 0.625, 0.5, 0.6562, 0.5, 0.2188, 1.0, 0.25, 1.0, 0.25, 1.0, 0.2188, 1.0, 0.625, 1.0, 0.6562, 1.0, 0.6562, 1.0, 0.625, 1.0, 0.2188, 0.5, 0.1875, 0.5, 0.1875, 0.5, 0.2188, 0.5, 0.625, 0.5, 0.5938, 0.5, 0.5938, 0.5, 0.625, 0.5, 0.1875, 1.0, 0.2188, 1.0, 0.2188, 1.0, 0.1875, 1.0, 0.5938, 1.0, 0.625, 1.0, 0.625, 1.0, 0.5938, 1.0, 0.1875, 0.5, 0.1562, 0.5, 0.1562, 0.5, 0.1875, 0.5, 0.5938, 0.5, 0.5625, 0.5, 0.5625, 0.5, 0.5938, 0.5, 1.0, 0.5, 0.9688, 0.5, 0.9688, 0.5, 1.0, 0.5, 0.1562, 1.0, 0.1875, 1.0, 0.1875, 1.0, 0.1562, 1.0, 0.5625, 1.0, 0.5938, 1.0, 0.5938, 1.0, 0.5625, 1.0, 0.9688, 1.0, 1.0, 1.0, 1.0, 1.0, 0.9688, 1.0, 0.1562, 0.5, 0.125, 0.5, 0.125, 0.5, 0.1562, 0.5, 0.5625, 0.5, 0.5312, 0.5, 0.5312, 0.5, 0.5625, 0.5, 0.9688, 0.5, 0.9375, 0.5, 0.9375, 0.5, 0.9688, 0.5, 0.125, 1.0, 0.1562, 1.0, 0.1562, 1.0, 0.125, 1.0, 0.5312, 1.0, 0.5625, 1.0, 0.5625, 1.0, 0.5312, 1.0, 0.9375, 1.0, 0.9688, 1.0, 0.9688, 1.0, 0.9375, 1.0, 0.125, 0.5, 0.09375, 0.5, 0.09375, 0.5, 0.125, 0.5, 0.5312, 0.5, 0.5, 0.5, 0.5, 0.5, 0.5312, 0.5, 0.9375, 0.5, 0.9062, 0.5, 0.9062, 0.5, 0.9375, 0.5, 0.09375, 1.0, 0.125, 1.0, 0.125, 1.0, 0.09375, 1.0, 0.5, 1.0, 0.5312, 1.0, 0.5312, 1.0, 0.5, 1.0, 0.9062, 1.0, 0.9375, 1.0, 0.9375, 1.0, 0.9062, 1.0, 0.09375, 0.5, 0.0625, 0.5, 0.0625, 0.5, 0.09375, 0.5, 0.5, 0.5, 0.4688, 0.5, 0.4688, 0.5, 0.5, 0.5, 0.9062, 0.5, 0.875, 0.5, 0.875, 0.5, 0.9062, 0.5, 0.0625, 1.0, 0.09375, 1.0, 0.09375, 1.0, 0.0625, 1.0, 0.4688, 1.0, 0.5, 1.0, 0.5, 1.0, 0.4688, 1.0, 0.875, 1.0, 0.9062, 1.0, 0.9062, 1.0, 0.875, 1.0, 0.0625, 0.5, 0.03125, 0.5, 0.03125, 0.5, 0.0625, 0.5, 0.4688, 0.5, 0.4375, 0.5, 0.4375, 0.5, 0.4688, 0.5, 0.875, 0.5, 0.8438, 0.5, 0.8438, 0.5, 0.875, 0.5, 0.03125, 1.0, 0.0625, 1.0, 0.0625, 1.0, 0.03125, 1.0, 0.4375, 1.0, 0.4688, 1.0, 0.4688, 1.0, 0.4375, 1.0, 0.3438, 0.5, 0.3125, 0.5, 0.3125, 0.5, 0.3438, 0.5, 0.75, 1.0, 0.7812, 1.0, 0.7812, 1.0, 0.75, 1.0, 0.7812, 1.0, 0.8125, 1.0, 0.8125, 1.0, 0.7812, 1.0, 0.375, 0.5, 0.3438, 0.5, 0.3438, 0.5, 0.375, 0.5, 0.7812, 0.5, 0.75, 0.5, 0.75, 0.5, 0.7812, 0.5, 0.3438, 1.0, 0.375, 1.0, 0.375, 1.0, 0.3438, 1.0, 0.75, 1.0, 0.7812, 1.0, 0.7812, 1.0, 0.75, 1.0, 0.3438, 0.5, 0.3125, 0.5, 0.3125, 0.5, 0.3438, 0.5, 0.75, 0.5, 0.7188, 0.5, 0.7188, 0.5, 0.75, 0.5, 0.3125, 1.0, 0.3438, 1.0, 0.3438, 1.0, 0.3125, 1.0, 0.7188, 1.0, 0.75, 1.0, 0.75, 1.0, 0.7188, 1.0, 0.3125, 0.5, 0.2812, 0.5, 0.2812, 0.5, 0.3125, 0.5, 0.7188, 0.5, 0.6875, 0.5, 0.6875, 0.5, 0.7188, 0.5, 0.2812, 1.0, 0.3125, 1.0, 0.3125, 1.0, 0.2812, 1.0, 0.6875, 1.0, 0.7188, 1.0, 0.7188, 1.0, 0.6875, 1.0, 0.2812, 0.5, 0.25, 0.5, 0.25, 0.5, 0.2812, 0.5, 0.6875, 0.5, 0.6562, 0.5, 0.6562, 0.5, 0.6875, 0.5, 0.25, 1.0, 0.2812, 1.0, 0.2812, 1.0, 0.25, 1.0, 0.6562, 1.0, 0.6875, 1.0, 0.6875, 1.0, 0.6562, 1.0, 0.25, 0.5, 0.2188, 0.5, 0.2188, 0.5, 0.25, 0.5, 0.6562, 0.5, 0.625, 0.5, 0.625, 0.5, 0.6562, 0.5, 0.2188, 1.0, 0.25, 1.0, 0.25, 1.0, 0.2188, 1.0, 0.625, 1.0, 0.6562, 1.0, 0.6562, 1.0, 0.625, 1.0, 0.2188, 0.5, 0.1875, 0.5, 0.1875, 0.5, 0.2188, 0.5, 0.625, 0.5, 0.5938, 0.5, 0.5938, 0.5, 0.625, 0.5, 0.1875, 1.0, 0.2188, 1.0, 0.2188, 1.0, 0.1875, 1.0, 0.5938, 1.0, 0.625, 1.0, 0.625, 1.0, 0.5938, 1.0, 0.1875, 0.5, 0.1562, 0.5, 0.1562, 0.5, 0.1875, 0.5, 0.5938, 0.5, 0.5625, 0.5, 0.5625, 0.5, 0.5938, 0.5, 1.0, 0.5, 0.9688, 0.5, 0.9688, 0.5, 1.0, 0.5, 0.1562, 1.0, 0.1875, 1.0, 0.1875, 1.0, 0.1562, 1.0, 0.5625, 1.0, 0.5938, 1.0, 0.5938, 1.0, 0.5625, 1.0, 0.9688, 1.0, 1.0, 1.0, 1.0, 1.0, 0.9688, 1.0, 0.1562, 0.5, 0.125, 0.5, 0.125, 0.5, 0.1562, 0.5, 0.5625, 0.5, 0.5312, 0.5, 0.5312, 0.5, 0.5625, 0.5, 0.9688, 0.5, 0.9375, 0.5, 0.9375, 0.5, 0.9688, 0.5, 0.125, 1.0, 0.1562, 1.0, 0.1562, 1.0, 0.125, 1.0, 0.5312, 1.0, 0.5625, 1.0, 0.5625, 1.0, 0.5312, 1.0, 0.9375, 1.0, 0.9688, 1.0, 0.9688, 1.0, 0.9375, 1.0, 0.125, 0.5, 0.09375, 0.5, 0.09375, 0.5, 0.125, 0.5, 0.5312, 0.5, 0.5, 0.5, 0.5, 0.5, 0.5312, 0.5, 0.9375, 0.5, 0.9062, 0.5, 0.9062, 0.5, 0.9375, 0.5, 0.09375, 1.0, 0.125, 1.0, 0.125, 1.0, 0.09375, 1.0, 0.5, 1.0, 0.5312, 1.0, 0.5312, 1.0, 0.5, 1.0, 0.9062, 1.0, 0.9375, 1.0, 0.9375, 1.0, 0.9062, 1.0, 0.09375, 0.5, 0.0625, 0.5, 0.0625, 0.5, 0.09375, 0.5, 0.5, 0.5, 0.4688, 0.5, 0.4688, 0.5, 0.5, 0.5, 0.9062, 0.5, 0.875, 0.5, 0.875, 0.5, 0.9062, 0.5, 0.0625, 1.0, 0.09375, 1.0, 0.09375, 1.0, 0.0625, 1.0, 0.4688, 1.0, 0.5, 1.0, 0.5, 1.0, 0.4688, 1.0, 0.875, 1.0, 0.9062, 1.0, 0.9062, 1.0, 0.875, 1.0, 0.0625, 0.5, 0.03125, 0.5, 0.03125, 0.5, 0.0625, 0.5, 0.4688, 0.5, 0.4375, 0.5, 0.4375, 0.5, 0.4688, 0.5, 0.875, 0.5, 0.8438, 0.5, 0.8438, 0.5, 0.875, 0.5, 0.03125, 1.0, 0.0625, 1.0, 0.0625, 1.0, 0.03125, 1.0, 0.4375, 1.0, 0.4688, 1.0, 0.4688, 1.0, 0.4375, 1.0, 0.8438, 1.0, 0.875, 1.0, 0.875, 1.0, 0.8438, 1.0, 0.03125, 0.5, 0.0, 0.5, 0.0, 0.5, 0.03125, 0.5, 0.4375, 0.5, 0.4062, 0.5, 0.4062, 0.5, 0.4375, 0.5, 0.8438, 0.5, 0.8125, 0.5, 0.8125, 0.5, 0.8438, 0.5, 0.0, 1.0, 0.03125, 1.0, 0.03125, 1.0, 0.0, 1.0, 0.4062, 1.0, 0.4375, 1.0, 0.4375, 1.0, 0.4062, 1.0, 0.8125, 1.0, 0.8438, 1.0, 0.8438, 1.0, 0.8125, 1.0, 0.4062, 0.5, 0.375, 0.5, 0.375, 0.5, 0.4062, 0.5, 0.2812, 1.0, 0.3125, 1.0, 0.3125, 1.0, 0.2812, 1.0, 0.7188, 0.5, 0.6875, 0.5, 0.6875, 0.5, 0.7188, 0.5, 0.75, 0.5, 0.7188, 0.5, 0.7188, 0.5, 0.75, 0.5, 0.3125, 1.0, 0.3438, 1.0, 0.3438, 1.0, 0.3125, 1.0, 0.7188, 1.0, 0.75, 1.0, 0.75, 1.0, 0.7188, 1.0, 0.3125, 0.5, 0.2812, 0.5, 0.2812, 0.5, 0.3125, 0.5, 0.7188, 0.5, 0.6875, 0.5, 0.6875, 0.5, 0.7188, 0.5, 0.2812, 1.0, 0.3125, 1.0, 0.3125, 1.0, 0.2812, 1.0, 0.6875, 1.0, 0.7188, 1.0, 0.7188, 1.0, 0.6875, 1.0, 0.2812, 0.5, 0.25, 0.5, 0.25, 0.5, 0.2812, 0.5, 0.6875, 0.5, 0.6562, 0.5, 0.6562, 0.5, 0.6875, 0.5, 0.25, 1.0, 0.2812, 1.0, 0.2812, 1.0, 0.25, 1.0, 0.6562, 1.0, 0.6875, 1.0, 0.6875, 1.0, 0.6562, 1.0, 0.25, 0.5, 0.2188, 0.5, 0.2188, 0.5, 0.25, 0.5, 0.6562, 0.5, 0.625, 0.5, 0.625, 0.5, 0.6562, 0.5, 0.2188, 1.0, 0.25, 1.0, 0.25, 1.0, 0.2188, 1.0, 0.625, 1.0, 0.6562, 1.0, 0.6562, 1.0, 0.625, 1.0, 0.2188, 0.5, 0.1875, 0.5, 0.1875, 0.5, 0.2188, 0.5, 0.625, 0.5, 0.5938, 0.5, 0.5938, 0.5, 0.625, 0.5, 0.1875, 1.0, 0.2188, 1.0, 0.2188, 1.0, 0.1875, 1.0, 0.5938, 1.0, 0.625, 1.0, 0.625, 1.0, 0.5938, 1.0, 0.1875, 0.5, 0.1562, 0.5, 0.1562, 0.5, 0.1875, 0.5, 0.5938, 0.5, 0.5625, 0.5, 0.5625, 0.5, 0.5938, 0.5, 1.0, 0.5, 0.9688, 0.5, 0.9688, 0.5, 1.0, 0.5, 0.1562, 1.0, 0.1875, 1.0, 0.1875, 1.0, 0.1562, 1.0, 0.5625, 1.0, 0.5938, 1.0, 0.5938, 1.0, 0.5625, 1.0, 0.9688, 1.0, 1.0, 1.0, 1.0, 1.0, 0.9688, 1.0, 0.1562, 0.5, 0.125, 0.5, 0.125, 0.5, 0.1562, 0.5, 0.5625, 0.5, 0.5312, 0.5, 0.5312, 0.5, 0.5625, 0.5, 0.9688, 0.5, 0.9375, 0.5, 0.9375, 0.5, 0.9688, 0.5, 0.125, 1.0, 0.1562, 1.0, 0.1562, 1.0, 0.125, 1.0, 0.5312, 1.0, 0.5625, 1.0, 0.5625, 1.0, 0.5312, 1.0, 0.9375, 1.0, 0.9688, 1.0, 0.9688, 1.0, 0.9375, 1.0, 0.125, 0.5, 0.09375, 0.5, 0.09375, 0.5, 0.125, 0.5, 0.5312, 0.5, 0.5, 0.5, 0.5, 0.5, 0.5312, 0.5, 0.9375, 0.5, 0.9062, 0.5, 0.9062, 0.5, 0.9375, 0.5, 0.09375, 1.0, 0.125, 1.0, 0.125, 1.0, 0.09375, 1.0, 0.5, 1.0, 0.5312, 1.0, 0.5312, 1.0, 0.5, 1.0, 0.9062, 1.0, 0.9375, 1.0, 0.9375, 1.0, 0.9062, 1.0, 0.09375, 0.5, 0.0625, 0.5, 0.0625, 0.5, 0.09375, 0.5, 0.5, 0.5, 0.4688, 0.5, 0.4688, 0.5, 0.5, 0.5, 0.9062, 0.5, 0.875, 0.5, 0.875, 0.5, 0.9062, 0.5, 0.0625, 1.0, 0.09375, 1.0, 0.09375, 1.0, 0.0625, 1.0, 0.4688, 1.0, 0.5, 1.0, 0.5, 1.0, 0.4688, 1.0, 0.875, 1.0, 0.9062, 1.0, 0.9062, 1.0, 0.875, 1.0, 0.0625, 0.5, 0.03125, 0.5, 0.03125, 0.5, 0.0625, 0.5, 0.4688, 0.5, 0.4375, 0.5, 0.4375, 0.5, 0.4688, 0.5, 0.875, 0.5, 0.8438, 0.5, 0.8438, 0.5, 0.875, 0.5, 0.03125, 1.0, 0.0625, 1.0, 0.0625, 1.0, 0.03125, 1.0, 0.4375, 1.0, 0.4688, 1.0, 0.4688, 1.0, 0.4375, 1.0, 0.8438, 1.0, 0.875, 1.0, 0.875, 1.0, 0.8438, 1.0, 0.03125, 0.5, 0.0, 0.5, 0.0, 0.5, 0.03125, 0.5, 0.4375, 0.5, 0.4062, 0.5, 0.4062, 0.5, 0.4375, 0.5, 0.8438, 0.5, 0.8125, 0.5, 0.8125, 0.5, 0.8438, 0.5, 0.0, 1.0, 0.03125, 1.0, 0.03125, 1.0, 0.0, 1.0, 0.4062, 1.0, 0.4375, 1.0, 0.4375, 1.0, 0.4062, 1.0, 0.8125, 1.0, 0.8438, 1.0, 0.8438, 1.0, 0.8125, 1.0, 0.4062, 0.5, 0.375, 0.5, 0.375, 0.5, 0.4062, 0.5, 0.8125, 0.5, 0.7812, 0.5, 0.7812, 0.5, 0.8125, 0.5, 0.375, 1.0, 0.4062, 1.0, 0.4062, 1.0, 0.375, 1.0, 0.7812, 1.0, 0.8125, 1.0, 0.8125, 1.0, 0.7812, 1.0, 0.375, 0.5, 0.3438, 0.5, 0.3438, 0.5, 0.375, 0.5, 0.7812, 0.5, 0.75, 0.5, 0.75, 0.5, 0.7812, 0.5, 0.3438, 1.0, 0.375, 1.0, 0.375, 1.0, 0.3438, 1.0, 0.2968, 0.4854, 0.25, 0.49, 0.2032, 0.4854, 0.1582, 0.4717, 0.1167, 0.4496, 0.08029, 0.4197, 0.05045, 0.3833, 0.02827, 0.3418, 0.01461, 0.2968, 0.01, 0.25, 0.01461, 0.2032, 0.02827, 0.1582, 0.05045, 0.1167, 0.08029, 0.08029, 0.1167, 0.05045, 0.1582, 0.02827, 0.2032, 0.01461, 0.25, 0.01, 0.2968, 0.01461, 0.3418, 0.02827, 0.3833, 0.05045, 0.4197, 0.08029, 0.4496, 0.1167, 0.4717, 0.1582, 0.4854, 0.2032, 0.49, 0.25, 0.4854, 0.2968, 0.4717, 0.3418, 0.4496, 0.3833, 0.4197, 0.4197, 0.3833, 0.4496, 0.3418, 0.4717, 0.75, 0.49, 0.7968, 0.4854, 0.8418, 0.4717, 0.8833, 0.4496, 0.9197, 0.4197, 0.9496, 0.3833, 0.9717, 0.3418, 0.9854, 0.2968, 0.99, 0.25, 0.9854, 0.2032, 0.9717, 0.1582, 0.9496, 0.1167, 0.9197, 0.08029, 0.8833, 0.05045, 0.8418, 0.02827, 0.7968, 0.01461, 0.75, 0.01, 0.7032, 0.01461, 0.6582, 0.02827, 0.6167, 0.05045, 0.5803, 0.08029, 0.5504, 0.1167, 0.5283, 0.1582, 0.5146, 0.2032, 0.51, 0.25, 0.5146, 0.2968, 0.5283, 0.3418, 0.5504, 0.3833, 0.5803, 0.4197, 0.6167, 0.4496, 0.6582, 0.4717, 0.7032, 0.4854, 0.6875, 1.0, 0.7188, 1.0, 0.7188, 1.0, 0.6875, 1.0, 0.2812, 0.5, 0.25, 0.5, 0.25, 0.5, 0.2812, 0.5, 0.6875, 0.5, 0.6562, 0.5, 0.6562, 0.5, 0.6875, 0.5, 0.25, 1.0, 0.2812, 1.0, 0.2812, 1.0, 0.25, 1.0, 0.6562, 1.0, 0.6875, 1.0, 0.6875, 1.0, 0.6562, 1.0, 0.25, 0.5, 0.2188, 0.5, 0.2188, 0.5, 0.25, 0.5, 0.6562, 0.5, 0.625, 0.5, 0.625, 0.5, 0.6562, 0.5, 0.2188, 1.0, 0.25, 1.0, 0.25, 1.0, 0.2188, 1.0, 0.625, 1.0, 0.6562, 1.0, 0.6562, 1.0, 0.625, 1.0, 0.2188, 0.5, 0.1875, 0.5, 0.1875, 0.5, 0.2188, 0.5, 0.625, 0.5, 0.5938, 0.5, 0.5938, 0.5, 0.625, 0.5, 0.1875, 1.0, 0.2188, 1.0, 0.2188, 1.0, 0.1875, 1.0, 0.5938, 1.0, 0.625, 1.0, 0.625, 1.0, 0.5938, 1.0, 0.1875, 0.5, 0.1562, 0.5, 0.1562, 0.5, 0.1875, 0.5, 0.5938, 0.5, 0.5625, 0.5, 0.5625, 0.5, 0.5938, 0.5, 1.0, 0.5, 0.9688, 0.5, 0.9688, 0.5, 1.0, 0.5, 0.1562, 1.0, 0.1875, 1.0, 0.1875, 1.0, 0.1562, 1.0, 0.5625, 1.0, 0.5938, 1.0, 0.5938, 1.0, 0.5625, 1.0, 0.9688, 1.0, 1.0, 1.0, 1.0, 1.0, 0.9688, 1.0, 0.1562, 0.5, 0.125, 0.5, 0.125, 0.5, 0.1562, 0.5, 0.5625, 0.5, 0.5312, 0.5, 0.5312, 0.5, 0.5625, 0.5, 0.9688, 0.5, 0.9375, 0.5, 0.9375, 0.5, 0.9688, 0.5, 0.125, 1.0, 0.1562, 1.0, 0.1562, 1.0, 0.125, 1.0, 0.5312, 1.0, 0.5625, 1.0, 0.5625, 1.0, 0.5312, 1.0, 0.9375, 1.0, 0.9688, 1.0, 0.9688, 1.0, 0.9375, 1.0, 0.125, 0.5, 0.09375, 0.5, 0.09375, 0.5, 0.125, 0.5, 0.5312, 0.5, 0.5, 0.5, 0.5, 0.5, 0.5312, 0.5, 0.9375, 0.5, 0.9062, 0.5, 0.9062, 0.5, 0.9375, 0.5, 0.09375, 1.0, 0.125, 1.0, 0.125, 1.0, 0.09375, 1.0, 0.5, 1.0, 0.5312, 1.0, 0.5312, 1.0, 0.5, 1.0, 0.9062, 1.0, 0.9375, 1.0, 0.9375, 1.0, 0.9062, 1.0, 0.09375, 0.5, 0.0625, 0.5, 0.0625, 0.5, 0.09375, 0.5, 0.5, 0.5, 0.4688, 0.5, 0.4688, 0.5, 0.5, 0.5, 0.9062, 0.5, 0.875, 0.5, 0.875, 0.5, 0.9062, 0.5, 0.0625, 1.0, 0.09375, 1.0, 0.09375, 1.0, 0.0625, 1.0, 0.4688, 1.0, 0.5, 1.0, 0.5, 1.0, 0.4688, 1.0, 0.875, 1.0, 0.9062, 1.0, 0.9062, 1.0, 0.875, 1.0, 0.0625, 0.5, 0.03125, 0.5, 0.03125, 0.5, 0.0625, 0.5, 0.4688, 0.5, 0.4375, 0.5, 0.4375, 0.5, 0.4688, 0.5, 0.875, 0.5, 0.8438, 0.5, 0.8438, 0.5, 0.875, 0.5, 0.03125, 1.0, 0.0625, 1.0, 0.0625, 1.0, 0.03125, 1.0, 0.4375, 1.0, 0.4688, 1.0, 0.4688, 1.0, 0.4375, 1.0, 0.8438, 1.0, 0.875, 1.0, 0.875, 1.0, 0.8438, 1.0, 0.03125, 0.5, 0.0, 0.5, 0.0, 0.5, 0.03125, 0.5, 0.4375, 0.5, 0.4062, 0.5, 0.4062, 0.5, 0.4375, 0.5, 0.8438, 0.5, 0.8125, 0.5, 0.8125, 0.5, 0.8438, 0.5, 0.0, 1.0, 0.03125, 1.0, 0.03125, 1.0, 0.0, 1.0, 0.4062, 1.0, 0.4375, 1.0, 0.4375, 1.0, 0.4062, 1.0, 0.8125, 1.0, 0.8438, 1.0, 0.8438, 1.0, 0.8125, 1.0, 0.4062, 0.5, 0.375, 0.5, 0.375, 0.5, 0.4062, 0.5, 0.8125, 0.5, 0.7812, 0.5, 0.7812, 0.5, 0.8125, 0.5, 0.375, 1.0, 0.4062, 1.0, 0.4062, 1.0, 0.375, 1.0, 0.7812, 1.0, 0.8125, 1.0, 0.8125, 1.0, 0.7812, 1.0, 0.375, 0.5, 0.3438, 0.5, 0.3438, 0.5, 0.375, 0.5, 0.7812, 0.5, 0.75, 0.5, 0.75, 0.5, 0.7812, 0.5, 0.3438, 1.0, 0.375, 1.0, 0.375, 1.0, 0.3438, 1.0, 0.75, 1.0, 0.7812, 1.0, 0.7812, 1.0, 0.75, 1.0, 0.3438, 0.5, 0.3125, 0.5, 0.3125, 0.5, 0.3438, 0.5, 0.75, 0.5, 0.7188, 0.5, 0.7188, 0.5, 0.75, 0.5, 0.3125, 1.0, 0.3438, 1.0, 0.3438, 1.0, 0.3125, 1.0, 0.7188, 1.0, 0.75, 1.0, 0.75, 1.0, 0.7188, 1.0, 0.3125, 0.5, 0.2812, 0.5, 0.2812, 0.5, 0.3125, 0.5])
me_cube_005.use_remesh_preserve_volume = False
me_cube_005.use_remesh_preserve_attributes = False
me_cube_005.use_mirror_vertex_groups = False
me_cube_005.update()

# ---- objects
ob_cube_005 = bpy.data.objects.new('Cube.005', me_cube_005)

# ---- transforms, parenting, visibility, modifiers, constraints
ob_cube_005.location = (0.0, 0.0, 0.0)
ob_cube_005.rotation_euler = (0.006028, 0.0005793, -0.0002798)
ob_cube_005.scale = (1.972, 1.359, 1.373)
ob_cube_005.lineart.crease_threshold = 0.0

# ---- collection membership
col_collection.objects.link(ob_cube_005)

# ---- scene / render settings (as saved in the file)
scene.frame_start = 0; scene.frame_end = 90; scene.frame_set(0)
scene.render.engine = 'BLENDER_EEVEE_NEXT'
scene.render.image_settings.file_format = 'FFMPEG'
scene.render.image_settings.color_mode = 'RGB'
scene.render.resolution_x = 1080
scene.render.resolution_y = 1920
scene.render.use_motion_blur = True
scene.render.motion_blur_shutter = 1.0
scene.cycles.use_denoising = False
scene.cycles.samples = 128
scene.cycles.sampling_pattern = 'TABULATED_SOBOL'
scene.cycles.use_adaptive_sampling = False
scene.cycles.use_light_tree = False
scene.eevee.taa_render_samples = 16
scene.eevee.use_gtao = True
scene.eevee.use_raytracing = True
scene.view_settings.view_transform = 'Filmic'
bpy.context.view_layer.update()

# ---- added for rendering (the .blend has no active camera and no usable light): camera, sun
cam_auto = bpy.data.cameras.new('AutoCamera')
cam_auto.lens = 50.0
cam_auto.sensor_width = 36.0
cam_auto.clip_end = 1000.0
ob_auto_camera = bpy.data.objects.new('AutoCamera', cam_auto)
scene.collection.objects.link(ob_auto_camera)
ob_auto_camera.location = (1.14637, -1.13794, 0.758478)
ob_auto_camera.rotation_euler = (1.09748, -7.21219e-08, 0.694738)
scene.camera = ob_auto_camera
light_auto_sun = bpy.data.lights.new('AutoSun', 'SUN')
light_auto_sun.energy = 3.0
light_auto_sun.angle = 0.0523599
ob_auto_sun = bpy.data.objects.new('AutoSun', light_auto_sun)
scene.collection.objects.link(ob_auto_sun)
ob_auto_sun.rotation_euler = (0.872665, 0.174533, 0.523599)
bpy.context.view_layer.update()
